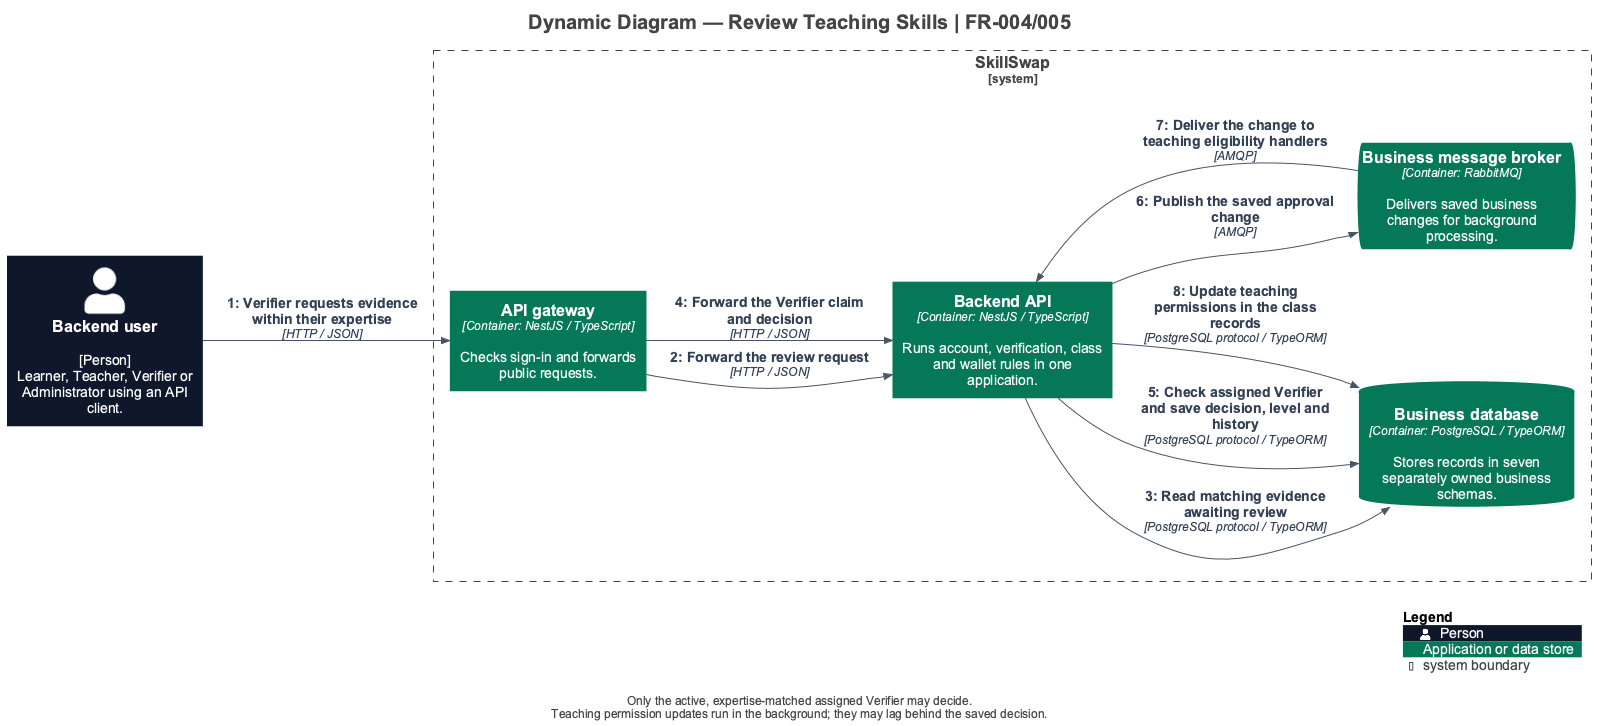

The diagram above was rendered by PlantUML. Its source (embedded in the PNG):
@startuml
title Dynamic Diagram — Review Teaching Skills | FR-004/005

set separator none
left to right direction

<style>
  root {
    BackgroundColor: #ffffff
    FontColor: #444444
  }
</style>

!include <C4/C4>
!include <C4/C4_Context>
!include <C4/C4_Container>

' Presentation only: model elements and relationships come from workspace.dsl.
skinparam defaultFontName Arial
skinparam defaultFontSize 14
skinparam shadowing false
skinparam nodesep 35
skinparam ranksep 45
skinparam footerFontSize 12
skinparam titleFontSize 20
UpdateElementStyle("person", $bgColor="#0F172A", $fontColor="#FFFFFF", $borderColor="#0F172A", $legendText="Person")
UpdateElementStyle("system", $bgColor="#047857", $fontColor="#FFFFFF", $borderColor="#047857", $legendText="Software system in scope")
UpdateElementStyle("external_system", $bgColor="#64748B", $fontColor="#FFFFFF", $borderColor="#64748B", $legendText="Supporting software system")
UpdateElementStyle("container", $bgColor="#047857", $fontColor="#FFFFFF", $borderColor="#047857", $legendText="Application or data store")
UpdateRelStyle($lineColor="#475569", $textColor="#334155")
AddElementTag("Demo", $bgColor="#F1F5F9", $fontColor="#0F172A", $borderColor="#64748B", $legendText="Demonstration client (local booking data)")

System_Boundary("SkillSwap_boundary", "SkillSwap", $tags="") {
  Container(SkillSwap.APIgateway, "API gateway", $techn="Container: NestJS / TypeScript", $descr="Checks sign-in and forwards public requests.", $tags="", $link="")
  Container(SkillSwap.BackendAPI, "Backend API", $techn="Container: NestJS / TypeScript", $descr="Runs account, verification, class and wallet rules in one application.", $tags="", $link="")
  ContainerDb(SkillSwap.Businessdatabase, "Business database", $techn="Container: PostgreSQL / TypeORM", $descr="Stores records in seven separately owned business schemas.", $tags="", $link="")
  ContainerQueue(SkillSwap.Businessmessagebroker, "Business message broker", $techn="Container: RabbitMQ", $descr="Delivers saved business changes for background processing.", $tags="", $link="")
}

Person(Backenduser, "Backend user", $descr="[Person]\nLearner, Teacher, Verifier or Administrator using an API client.", $tags="", $link="")

Rel(Backenduser, SkillSwap.APIgateway, "1: Verifier requests evidence within their expertise", $techn="HTTP / JSON", $tags="", $link="")
Rel(SkillSwap.APIgateway, SkillSwap.BackendAPI, "2: Forward the review request", $techn="HTTP / JSON", $tags="", $link="")
Rel(SkillSwap.BackendAPI, SkillSwap.Businessdatabase, "3: Read matching evidence awaiting review", $techn="PostgreSQL protocol / TypeORM", $tags="", $link="")
Rel(SkillSwap.APIgateway, SkillSwap.BackendAPI, "4: Forward the Verifier claim and decision", $techn="HTTP / JSON", $tags="", $link="")
Rel(SkillSwap.BackendAPI, SkillSwap.Businessdatabase, "5: Check assigned Verifier and save decision, level and history", $techn="PostgreSQL protocol / TypeORM", $tags="", $link="")
Rel(SkillSwap.BackendAPI, SkillSwap.Businessmessagebroker, "6: Publish the saved approval change", $techn="AMQP", $tags="", $link="")
Rel(SkillSwap.Businessmessagebroker, SkillSwap.BackendAPI, "7: Deliver the change to teaching eligibility handlers", $techn="AMQP", $tags="", $link="")
Rel(SkillSwap.BackendAPI, SkillSwap.Businessdatabase, "8: Update teaching permissions in the class records", $techn="PostgreSQL protocol / TypeORM", $tags="", $link="")

SHOW_LEGEND()
footer Only the active, expertise-matched assigned Verifier may decide.\nTeaching permission updates run in the background; they may lag behind the saved decision.
@enduml